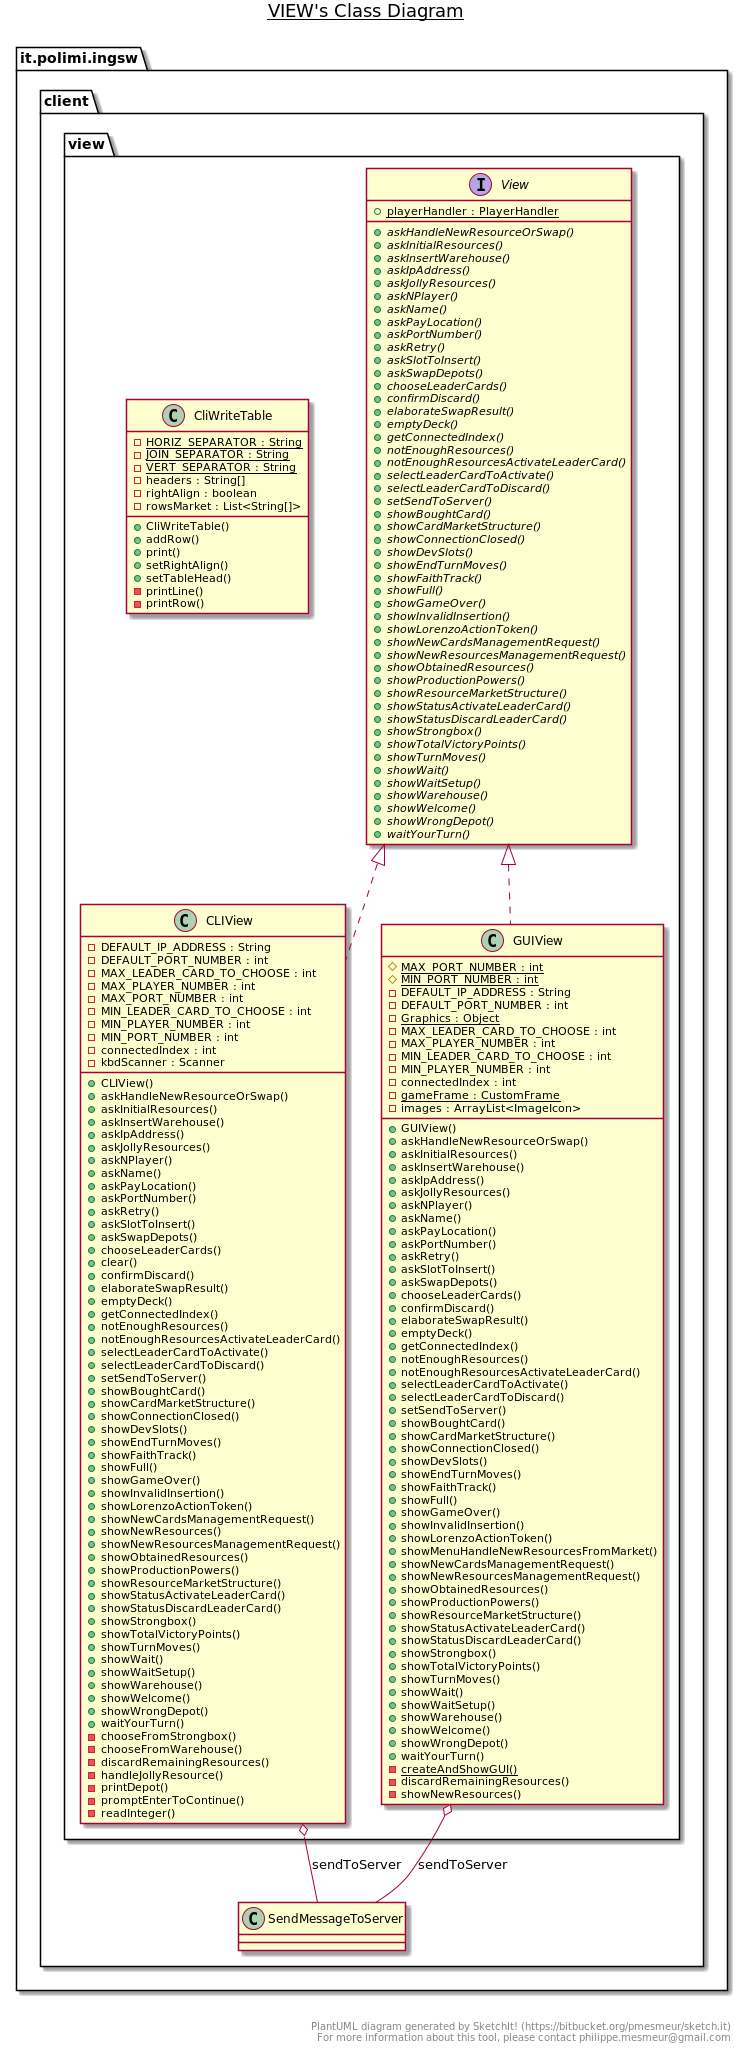

The diagram above was rendered by PlantUML. Its source (embedded in the PNG):
@startuml

title __VIEW's Class Diagram__\n

  namespace it.polimi.ingsw {
    namespace client {
      namespace view {
        class it.polimi.ingsw.client.view.CLIView {
            - DEFAULT_IP_ADDRESS : String
            - DEFAULT_PORT_NUMBER : int
            - MAX_LEADER_CARD_TO_CHOOSE : int
            - MAX_PLAYER_NUMBER : int
            - MAX_PORT_NUMBER : int
            - MIN_LEADER_CARD_TO_CHOOSE : int
            - MIN_PLAYER_NUMBER : int
            - MIN_PORT_NUMBER : int
            - connectedIndex : int
            - kbdScanner : Scanner
            + CLIView()
            + askHandleNewResourceOrSwap()
            + askInitialResources()
            + askInsertWarehouse()
            + askIpAddress()
            + askJollyResources()
            + askNPlayer()
            + askName()
            + askPayLocation()
            + askPortNumber()
            + askRetry()
            + askSlotToInsert()
            + askSwapDepots()
            + chooseLeaderCards()
            + clear()
            + confirmDiscard()
            + elaborateSwapResult()
            + emptyDeck()
            + getConnectedIndex()
            + notEnoughResources()
            + notEnoughResourcesActivateLeaderCard()
            + selectLeaderCardToActivate()
            + selectLeaderCardToDiscard()
            + setSendToServer()
            + showBoughtCard()
            + showCardMarketStructure()
            + showConnectionClosed()
            + showDevSlots()
            + showEndTurnMoves()
            + showFaithTrack()
            + showFull()
            + showGameOver()
            + showInvalidInsertion()
            + showLorenzoActionToken()
            + showNewCardsManagementRequest()
            + showNewResources()
            + showNewResourcesManagementRequest()
            + showObtainedResources()
            + showProductionPowers()
            + showResourceMarketStructure()
            + showStatusActivateLeaderCard()
            + showStatusDiscardLeaderCard()
            + showStrongbox()
            + showTotalVictoryPoints()
            + showTurnMoves()
            + showWait()
            + showWaitSetup()
            + showWarehouse()
            + showWelcome()
            + showWrongDepot()
            + waitYourTurn()
            - chooseFromStrongbox()
            - chooseFromWarehouse()
            - discardRemainingResources()
            - handleJollyResource()
            - printDepot()
            - promptEnterToContinue()
            - readInteger()
        }
      }
    }
  }
  

  namespace it.polimi.ingsw {
    namespace client {
      namespace view {
        class it.polimi.ingsw.client.view.CliWriteTable {
            {static} - HORIZ_SEPARATOR : String
            {static} - JOIN_SEPARATOR : String
            {static} - VERT_SEPARATOR : String
            - headers : String[]
            - rightAlign : boolean
            - rowsMarket : List<String[]>
            + CliWriteTable()
            + addRow()
            + print()
            + setRightAlign()
            + setTableHead()
            - printLine()
            - printRow()
        }
      }
    }
  }
  

  namespace it.polimi.ingsw {
    namespace client {
      namespace view {
        class it.polimi.ingsw.client.view.GUIView {
            {static} # MAX_PORT_NUMBER : int
            {static} # MIN_PORT_NUMBER : int
            - DEFAULT_IP_ADDRESS : String
            - DEFAULT_PORT_NUMBER : int
            {static} - Graphics : Object
            - MAX_LEADER_CARD_TO_CHOOSE : int
            - MAX_PLAYER_NUMBER : int
            - MIN_LEADER_CARD_TO_CHOOSE : int
            - MIN_PLAYER_NUMBER : int
            - connectedIndex : int
            {static} - gameFrame : CustomFrame
            - images : ArrayList<ImageIcon>
            + GUIView()
            + askHandleNewResourceOrSwap()
            + askInitialResources()
            + askInsertWarehouse()
            + askIpAddress()
            + askJollyResources()
            + askNPlayer()
            + askName()
            + askPayLocation()
            + askPortNumber()
            + askRetry()
            + askSlotToInsert()
            + askSwapDepots()
            + chooseLeaderCards()
            + confirmDiscard()
            + elaborateSwapResult()
            + emptyDeck()
            + getConnectedIndex()
            + notEnoughResources()
            + notEnoughResourcesActivateLeaderCard()
            + selectLeaderCardToActivate()
            + selectLeaderCardToDiscard()
            + setSendToServer()
            + showBoughtCard()
            + showCardMarketStructure()
            + showConnectionClosed()
            + showDevSlots()
            + showEndTurnMoves()
            + showFaithTrack()
            + showFull()
            + showGameOver()
            + showInvalidInsertion()
            + showLorenzoActionToken()
            + showMenuHandleNewResourcesFromMarket()
            + showNewCardsManagementRequest()
            + showNewResourcesManagementRequest()
            + showObtainedResources()
            + showProductionPowers()
            + showResourceMarketStructure()
            + showStatusActivateLeaderCard()
            + showStatusDiscardLeaderCard()
            + showStrongbox()
            + showTotalVictoryPoints()
            + showTurnMoves()
            + showWait()
            + showWaitSetup()
            + showWarehouse()
            + showWelcome()
            + showWrongDepot()
            + waitYourTurn()
            {static} - createAndShowGUI()
            - discardRemainingResources()
            - showNewResources()
        }
      }
    }
  }
  

  namespace it.polimi.ingsw {
    namespace client {
      namespace view {
        interface it.polimi.ingsw.client.view.View {
            {static} + playerHandler : PlayerHandler
            {abstract} + askHandleNewResourceOrSwap()
            {abstract} + askInitialResources()
            {abstract} + askInsertWarehouse()
            {abstract} + askIpAddress()
            {abstract} + askJollyResources()
            {abstract} + askNPlayer()
            {abstract} + askName()
            {abstract} + askPayLocation()
            {abstract} + askPortNumber()
            {abstract} + askRetry()
            {abstract} + askSlotToInsert()
            {abstract} + askSwapDepots()
            {abstract} + chooseLeaderCards()
            {abstract} + confirmDiscard()
            {abstract} + elaborateSwapResult()
            {abstract} + emptyDeck()
            {abstract} + getConnectedIndex()
            {abstract} + notEnoughResources()
            {abstract} + notEnoughResourcesActivateLeaderCard()
            {abstract} + selectLeaderCardToActivate()
            {abstract} + selectLeaderCardToDiscard()
            {abstract} + setSendToServer()
            {abstract} + showBoughtCard()
            {abstract} + showCardMarketStructure()
            {abstract} + showConnectionClosed()
            {abstract} + showDevSlots()
            {abstract} + showEndTurnMoves()
            {abstract} + showFaithTrack()
            {abstract} + showFull()
            {abstract} + showGameOver()
            {abstract} + showInvalidInsertion()
            {abstract} + showLorenzoActionToken()
            {abstract} + showNewCardsManagementRequest()
            {abstract} + showNewResourcesManagementRequest()
            {abstract} + showObtainedResources()
            {abstract} + showProductionPowers()
            {abstract} + showResourceMarketStructure()
            {abstract} + showStatusActivateLeaderCard()
            {abstract} + showStatusDiscardLeaderCard()
            {abstract} + showStrongbox()
            {abstract} + showTotalVictoryPoints()
            {abstract} + showTurnMoves()
            {abstract} + showWait()
            {abstract} + showWaitSetup()
            {abstract} + showWarehouse()
            {abstract} + showWelcome()
            {abstract} + showWrongDepot()
            {abstract} + waitYourTurn()
        }
      }
    }
  }
  

  it.polimi.ingsw.client.view.CLIView .up.|> it.polimi.ingsw.client.view.View
  it.polimi.ingsw.client.view.CLIView o-- it.polimi.ingsw.client.SendMessageToServer : sendToServer
  it.polimi.ingsw.client.view.GUIView .up.|> it.polimi.ingsw.client.view.View
  it.polimi.ingsw.client.view.GUIView o-- it.polimi.ingsw.client.SendMessageToServer : sendToServer


right footer


PlantUML diagram generated by SketchIt! (https://bitbucket.org/pmesmeur/sketch.it)
For more information about this tool, please contact philippe.mesmeur@gmail.com
endfooter

@enduml